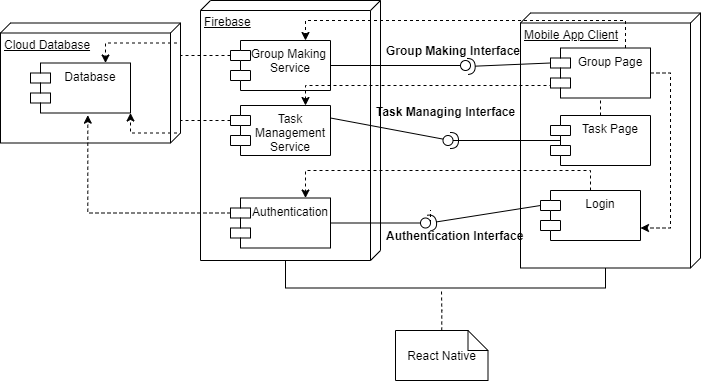

The diagram above was exported from draw.io. Its source (the exported page's mxGraphModel, read from the mxfile embedded in the PNG):
<mxGraphModel dx="782" dy="507" grid="1" gridSize="10" guides="1" tooltips="1" connect="1" arrows="1" fold="1" page="1" pageScale="1" pageWidth="850" pageHeight="1100" math="0" shadow="0">
  <root>
    <mxCell id="0" />
    <mxCell id="1" parent="0" />
    <mxCell id="ZkwhiBFgoKLXIjlsv-tR-19" value="" style="rounded=0;whiteSpace=wrap;html=1;" vertex="1" parent="1">
      <mxGeometry x="240" y="115" width="90" height="35" as="geometry" />
    </mxCell>
    <mxCell id="ZkwhiBFgoKLXIjlsv-tR-20" value="Group Making Service" style="text;html=1;strokeColor=none;fillColor=none;align=center;verticalAlign=middle;whiteSpace=wrap;rounded=0;" vertex="1" parent="1">
      <mxGeometry x="250" y="122.5" width="80" height="20" as="geometry" />
    </mxCell>
    <mxCell id="ZkwhiBFgoKLXIjlsv-tR-28" value="Cloud Database" style="verticalAlign=top;align=left;spacingTop=8;spacingLeft=2;spacingRight=12;shape=cube;size=10;direction=south;fontStyle=4;html=1;" vertex="1" parent="1">
      <mxGeometry x="30" y="82.5" width="180" height="120" as="geometry" />
    </mxCell>
    <mxCell id="ZkwhiBFgoKLXIjlsv-tR-27" value="Database" style="shape=module;align=left;spacingLeft=20;align=center;verticalAlign=top;" vertex="1" parent="1">
      <mxGeometry x="60" y="122.5" width="100" height="50" as="geometry" />
    </mxCell>
    <mxCell id="ZkwhiBFgoKLXIjlsv-tR-65" style="rounded=0;orthogonalLoop=1;jettySize=auto;html=1;exitX=0;exitY=0;exitDx=260;exitDy=95;exitPerimeter=0;entryX=0;entryY=0;entryDx=255;entryDy=95;entryPerimeter=0;edgeStyle=orthogonalEdgeStyle;endArrow=none;endFill=0;" edge="1" parent="1" source="ZkwhiBFgoKLXIjlsv-tR-29" target="ZkwhiBFgoKLXIjlsv-tR-32">
      <mxGeometry relative="1" as="geometry" />
    </mxCell>
    <mxCell id="ZkwhiBFgoKLXIjlsv-tR-29" value="Firebase" style="verticalAlign=top;align=left;spacingTop=8;spacingLeft=2;spacingRight=12;shape=cube;size=10;direction=south;fontStyle=4;html=1;" vertex="1" parent="1">
      <mxGeometry x="230" y="60" width="180" height="260" as="geometry" />
    </mxCell>
    <mxCell id="ZkwhiBFgoKLXIjlsv-tR-36" style="edgeStyle=orthogonalEdgeStyle;rounded=0;orthogonalLoop=1;jettySize=auto;html=1;exitX=0;exitY=0;exitDx=0;exitDy=15;exitPerimeter=0;entryX=0.573;entryY=1.043;entryDx=0;entryDy=0;entryPerimeter=0;dashed=1;" edge="1" parent="1" source="ZkwhiBFgoKLXIjlsv-tR-30" target="ZkwhiBFgoKLXIjlsv-tR-27">
      <mxGeometry relative="1" as="geometry" />
    </mxCell>
    <mxCell id="ZkwhiBFgoKLXIjlsv-tR-30" value="Authentication" style="shape=module;align=left;spacingLeft=20;align=center;verticalAlign=top;" vertex="1" parent="1">
      <mxGeometry x="260" y="257.5" width="100" height="50" as="geometry" />
    </mxCell>
    <mxCell id="ZkwhiBFgoKLXIjlsv-tR-37" style="edgeStyle=orthogonalEdgeStyle;rounded=0;orthogonalLoop=1;jettySize=auto;html=1;exitX=0;exitY=0;exitDx=0;exitDy=15;exitPerimeter=0;entryX=0.75;entryY=0;entryDx=0;entryDy=0;dashed=1;" edge="1" parent="1" source="ZkwhiBFgoKLXIjlsv-tR-31" target="ZkwhiBFgoKLXIjlsv-tR-27">
      <mxGeometry relative="1" as="geometry" />
    </mxCell>
    <mxCell id="ZkwhiBFgoKLXIjlsv-tR-31" value="Group Making &#10;Service" style="shape=module;align=left;spacingLeft=20;align=center;verticalAlign=top;" vertex="1" parent="1">
      <mxGeometry x="260" y="100" width="100" height="50" as="geometry" />
    </mxCell>
    <mxCell id="ZkwhiBFgoKLXIjlsv-tR-32" value="Mobile App Client" style="verticalAlign=top;align=left;spacingTop=8;spacingLeft=2;spacingRight=12;shape=cube;size=10;direction=south;fontStyle=4;html=1;" vertex="1" parent="1">
      <mxGeometry x="550" y="72.5" width="180" height="255" as="geometry" />
    </mxCell>
    <mxCell id="ZkwhiBFgoKLXIjlsv-tR-55" style="edgeStyle=orthogonalEdgeStyle;rounded=0;orthogonalLoop=1;jettySize=auto;html=1;exitX=0.5;exitY=0;exitDx=0;exitDy=0;entryX=0.75;entryY=0;entryDx=0;entryDy=0;dashed=1;" edge="1" parent="1" source="ZkwhiBFgoKLXIjlsv-tR-33" target="ZkwhiBFgoKLXIjlsv-tR-54">
      <mxGeometry relative="1" as="geometry" />
    </mxCell>
    <mxCell id="ZkwhiBFgoKLXIjlsv-tR-33" value="Task Page" style="shape=module;align=left;spacingLeft=20;align=center;verticalAlign=top;" vertex="1" parent="1">
      <mxGeometry x="580" y="175" width="100" height="50" as="geometry" />
    </mxCell>
    <mxCell id="ZkwhiBFgoKLXIjlsv-tR-46" style="edgeStyle=orthogonalEdgeStyle;rounded=0;orthogonalLoop=1;jettySize=auto;html=1;exitX=0.5;exitY=0;exitDx=0;exitDy=0;entryX=0.75;entryY=0;entryDx=0;entryDy=0;dashed=1;" edge="1" parent="1" source="ZkwhiBFgoKLXIjlsv-tR-34" target="ZkwhiBFgoKLXIjlsv-tR-30">
      <mxGeometry relative="1" as="geometry" />
    </mxCell>
    <mxCell id="ZkwhiBFgoKLXIjlsv-tR-34" value="Login" style="shape=module;align=left;spacingLeft=20;align=center;verticalAlign=top;" vertex="1" parent="1">
      <mxGeometry x="570" y="250" width="100" height="50" as="geometry" />
    </mxCell>
    <mxCell id="ZkwhiBFgoKLXIjlsv-tR-41" value="" style="rounded=0;orthogonalLoop=1;jettySize=auto;html=1;endArrow=none;endFill=0;dashed=1;exitX=1;exitY=0.5;exitDx=0;exitDy=0;startArrow=none;" edge="1" parent="1" source="ZkwhiBFgoKLXIjlsv-tR-43">
      <mxGeometry relative="1" as="geometry">
        <mxPoint x="380" y="125" as="sourcePoint" />
        <mxPoint x="460" y="270" as="targetPoint" />
      </mxGeometry>
    </mxCell>
    <mxCell id="ZkwhiBFgoKLXIjlsv-tR-42" value="" style="rounded=0;orthogonalLoop=1;jettySize=auto;html=1;endArrow=halfCircle;endFill=0;endSize=6;strokeWidth=1;exitX=0;exitY=0;exitDx=0;exitDy=15;exitPerimeter=0;entryX=0.8;entryY=0.517;entryDx=0;entryDy=0;entryPerimeter=0;" edge="1" target="ZkwhiBFgoKLXIjlsv-tR-43" parent="1" source="ZkwhiBFgoKLXIjlsv-tR-34">
      <mxGeometry relative="1" as="geometry">
        <mxPoint x="420" y="125" as="sourcePoint" />
        <mxPoint x="460" y="265" as="targetPoint" />
      </mxGeometry>
    </mxCell>
    <mxCell id="ZkwhiBFgoKLXIjlsv-tR-43" value="" style="ellipse;whiteSpace=wrap;html=1;fontFamily=Helvetica;fontSize=12;fontColor=#000000;align=center;strokeColor=#000000;fillColor=#ffffff;points=[];aspect=fixed;resizable=0;" vertex="1" parent="1">
      <mxGeometry x="450" y="277.5" width="10" height="10" as="geometry" />
    </mxCell>
    <mxCell id="ZkwhiBFgoKLXIjlsv-tR-44" value="" style="rounded=0;orthogonalLoop=1;jettySize=auto;html=1;endArrow=none;endFill=0;exitX=1;exitY=0.5;exitDx=0;exitDy=0;" edge="1" parent="1" source="ZkwhiBFgoKLXIjlsv-tR-30" target="ZkwhiBFgoKLXIjlsv-tR-43">
      <mxGeometry relative="1" as="geometry">
        <mxPoint x="360" y="282.5" as="sourcePoint" />
        <mxPoint x="460" y="270" as="targetPoint" />
      </mxGeometry>
    </mxCell>
    <mxCell id="ZkwhiBFgoKLXIjlsv-tR-45" value="Authentication Interface" style="text;strokeColor=none;fillColor=none;align=left;verticalAlign=top;spacingLeft=4;spacingRight=4;overflow=hidden;rotatable=0;points=[[0,0.5],[1,0.5]];portConstraint=eastwest;fontStyle=1" vertex="1" parent="1">
      <mxGeometry x="410" y="281.5" width="150" height="26" as="geometry" />
    </mxCell>
    <mxCell id="ZkwhiBFgoKLXIjlsv-tR-49" style="edgeStyle=orthogonalEdgeStyle;rounded=0;orthogonalLoop=1;jettySize=auto;html=1;exitX=0.75;exitY=0;exitDx=0;exitDy=0;entryX=0.75;entryY=0;entryDx=0;entryDy=0;dashed=1;" edge="1" parent="1" source="ZkwhiBFgoKLXIjlsv-tR-48" target="ZkwhiBFgoKLXIjlsv-tR-31">
      <mxGeometry relative="1" as="geometry" />
    </mxCell>
    <mxCell id="ZkwhiBFgoKLXIjlsv-tR-64" style="edgeStyle=orthogonalEdgeStyle;rounded=0;orthogonalLoop=1;jettySize=auto;html=1;exitX=1;exitY=0.5;exitDx=0;exitDy=0;entryX=1;entryY=0.75;entryDx=0;entryDy=0;dashed=1;" edge="1" parent="1" source="ZkwhiBFgoKLXIjlsv-tR-48" target="ZkwhiBFgoKLXIjlsv-tR-34">
      <mxGeometry relative="1" as="geometry" />
    </mxCell>
    <mxCell id="ZkwhiBFgoKLXIjlsv-tR-48" value="Group Page" style="shape=module;align=left;spacingLeft=20;align=center;verticalAlign=top;" vertex="1" parent="1">
      <mxGeometry x="580" y="107.5" width="100" height="50" as="geometry" />
    </mxCell>
    <mxCell id="ZkwhiBFgoKLXIjlsv-tR-50" value="" style="rounded=0;orthogonalLoop=1;jettySize=auto;html=1;endArrow=none;endFill=0;exitX=1;exitY=0.5;exitDx=0;exitDy=0;" edge="1" parent="1" source="ZkwhiBFgoKLXIjlsv-tR-31">
      <mxGeometry relative="1" as="geometry">
        <mxPoint x="330" y="135" as="sourcePoint" />
        <mxPoint x="490" y="125" as="targetPoint" />
      </mxGeometry>
    </mxCell>
    <mxCell id="ZkwhiBFgoKLXIjlsv-tR-51" value="" style="rounded=0;orthogonalLoop=1;jettySize=auto;html=1;endArrow=halfCircle;endFill=0;endSize=6;strokeWidth=1;exitX=0;exitY=0;exitDx=0;exitDy=15;exitPerimeter=0;entryX=0.667;entryY=0.6;entryDx=0;entryDy=0;entryPerimeter=0;" edge="1" target="ZkwhiBFgoKLXIjlsv-tR-52" parent="1" source="ZkwhiBFgoKLXIjlsv-tR-48">
      <mxGeometry relative="1" as="geometry">
        <mxPoint x="370" y="135" as="sourcePoint" />
        <mxPoint x="500" y="123" as="targetPoint" />
      </mxGeometry>
    </mxCell>
    <mxCell id="ZkwhiBFgoKLXIjlsv-tR-52" value="" style="ellipse;whiteSpace=wrap;html=1;fontFamily=Helvetica;fontSize=12;fontColor=#000000;align=center;strokeColor=#000000;fillColor=#ffffff;points=[];aspect=fixed;resizable=0;" vertex="1" parent="1">
      <mxGeometry x="490" y="120" width="10" height="10" as="geometry" />
    </mxCell>
    <mxCell id="ZkwhiBFgoKLXIjlsv-tR-53" value="Group Making Interface" style="text;strokeColor=none;fillColor=none;align=left;verticalAlign=top;spacingLeft=4;spacingRight=4;overflow=hidden;rotatable=0;points=[[0,0.5],[1,0.5]];portConstraint=eastwest;fontStyle=1" vertex="1" parent="1">
      <mxGeometry x="410" y="96.5" width="150" height="26" as="geometry" />
    </mxCell>
    <mxCell id="ZkwhiBFgoKLXIjlsv-tR-56" style="edgeStyle=orthogonalEdgeStyle;rounded=0;orthogonalLoop=1;jettySize=auto;html=1;exitX=0;exitY=0;exitDx=0;exitDy=15;exitPerimeter=0;entryX=1;entryY=1;entryDx=0;entryDy=0;dashed=1;" edge="1" parent="1" source="ZkwhiBFgoKLXIjlsv-tR-54" target="ZkwhiBFgoKLXIjlsv-tR-27">
      <mxGeometry relative="1" as="geometry" />
    </mxCell>
    <mxCell id="ZkwhiBFgoKLXIjlsv-tR-54" value="Task &#10;Management&#10;Service" style="shape=module;align=left;spacingLeft=20;align=center;verticalAlign=top;" vertex="1" parent="1">
      <mxGeometry x="260" y="165" width="100" height="50" as="geometry" />
    </mxCell>
    <mxCell id="ZkwhiBFgoKLXIjlsv-tR-57" value="" style="rounded=0;orthogonalLoop=1;jettySize=auto;html=1;endArrow=none;endFill=0;exitX=1;exitY=0.25;exitDx=0;exitDy=0;" edge="1" parent="1" source="ZkwhiBFgoKLXIjlsv-tR-54">
      <mxGeometry relative="1" as="geometry">
        <mxPoint x="380" y="235" as="sourcePoint" />
        <mxPoint x="480" y="200" as="targetPoint" />
      </mxGeometry>
    </mxCell>
    <mxCell id="ZkwhiBFgoKLXIjlsv-tR-58" value="" style="rounded=0;orthogonalLoop=1;jettySize=auto;html=1;endArrow=halfCircle;endFill=0;endSize=6;strokeWidth=1;dashed=1;startArrow=none;" edge="1" parent="1">
      <mxGeometry relative="1" as="geometry">
        <mxPoint x="500" y="200" as="sourcePoint" />
        <mxPoint x="480" y="200" as="targetPoint" />
      </mxGeometry>
    </mxCell>
    <mxCell id="ZkwhiBFgoKLXIjlsv-tR-59" value="" style="ellipse;whiteSpace=wrap;html=1;fontFamily=Helvetica;fontSize=12;fontColor=#000000;align=center;strokeColor=#000000;fillColor=#ffffff;points=[];aspect=fixed;resizable=0;" vertex="1" parent="1">
      <mxGeometry x="472.5" y="195" width="10" height="10" as="geometry" />
    </mxCell>
    <mxCell id="ZkwhiBFgoKLXIjlsv-tR-60" value="" style="rounded=0;orthogonalLoop=1;jettySize=auto;html=1;endArrow=none;endFill=0;endSize=6;strokeWidth=1;exitX=0.1;exitY=0.5;exitDx=0;exitDy=0;exitPerimeter=0;" edge="1" parent="1" source="ZkwhiBFgoKLXIjlsv-tR-33" target="ZkwhiBFgoKLXIjlsv-tR-59">
      <mxGeometry relative="1" as="geometry">
        <mxPoint x="590" y="200" as="sourcePoint" />
        <mxPoint x="480" y="200" as="targetPoint" />
      </mxGeometry>
    </mxCell>
    <mxCell id="ZkwhiBFgoKLXIjlsv-tR-61" value="Task Managing Interface" style="text;strokeColor=none;fillColor=none;align=left;verticalAlign=top;spacingLeft=4;spacingRight=4;overflow=hidden;rotatable=0;points=[[0,0.5],[1,0.5]];portConstraint=eastwest;fontStyle=1" vertex="1" parent="1">
      <mxGeometry x="400" y="157.5" width="150" height="26" as="geometry" />
    </mxCell>
    <mxCell id="ZkwhiBFgoKLXIjlsv-tR-67" style="edgeStyle=orthogonalEdgeStyle;rounded=0;orthogonalLoop=1;jettySize=auto;html=1;exitX=0.5;exitY=0;exitDx=0;exitDy=0;exitPerimeter=0;endArrow=none;endFill=0;dashed=1;" edge="1" parent="1" source="ZkwhiBFgoKLXIjlsv-tR-66">
      <mxGeometry relative="1" as="geometry">
        <mxPoint x="471" y="350" as="targetPoint" />
      </mxGeometry>
    </mxCell>
    <mxCell id="ZkwhiBFgoKLXIjlsv-tR-66" value="React Native" style="shape=note;size=20;whiteSpace=wrap;html=1;" vertex="1" parent="1">
      <mxGeometry x="425" y="390" width="92.5" height="50" as="geometry" />
    </mxCell>
  </root>
</mxGraphModel>